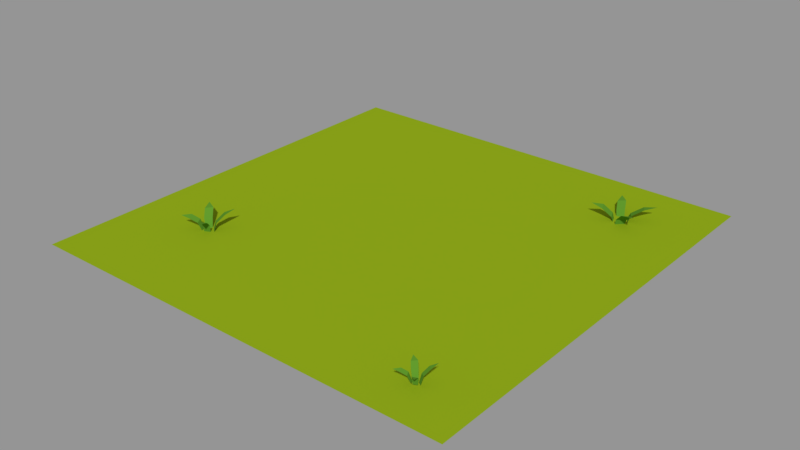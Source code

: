 # Source: tiles1.blend  (saved by Blender 2.78.0; exported with 4.5.12 LTS)
import bpy
from mathutils import Matrix  # noqa: F401  (used for matrix-valued properties, if any)

bpy.ops.wm.read_factory_settings(use_empty=True)
scene = bpy.context.scene
scene.name = 'Scene'

# ---- collections
col_collection_1 = bpy.data.collections.new('Collection 1'); scene.collection.children.link(col_collection_1)

# ---- materials (node trees are filled in below, after node groups)
mat_grass = bpy.data.materials.new('Grass')
mat_grass.alpha_threshold = 0.0
mat_grass.use_transparent_shadow = False
mat_grass.diffuse_color = (0.2623, 0.3763, 0.009721, 1.0)
mat_grass.roughness = 0.5
mat_material_003 = bpy.data.materials.new('Material.003')
mat_material_003.alpha_threshold = 0.0
mat_material_003.use_transparent_shadow = False
mat_material_003.diffuse_color = (0.08714, 0.06058, 0.01647, 1.0)
mat_material_003.roughness = 0.5
mat_material_003.specular_intensity = 0.1377
mat_material_001 = bpy.data.materials.new('Material.001')
mat_material_001.alpha_threshold = 0.0
mat_material_001.use_transparent_shadow = False
mat_material_001.diffuse_color = (0.2623, 0.3763, 0.009721, 1.0)
mat_material_001.roughness = 0.5
mat_material_002 = bpy.data.materials.new('Material.002')
mat_material_002.alpha_threshold = 0.0
mat_material_002.use_transparent_shadow = False
mat_material_002.diffuse_color = (0.106, 0.281, 0.02352, 1.0)
mat_material_002.roughness = 0.5

# ---- material node trees

# ---- meshes
me_plane_006 = bpy.data.meshes.new('Plane.006')
me_plane_006.from_pydata([(0.5, -3.598e-06, 0.5), (0.5, 0.5, -0.5), (-0.5, -1.45e-05, 0.5), (0.1749, 0.4204, -0.5), (0.5, 5.452e-06, 7.252e-06), (-3.576e-06, 7.262e-06, -0.5), (0.5, 0.4204, -0.1749), (-3.576e-06, 7.286e-06, -0.5), (0.4051, 0.3955, -0.1749), (0.09084, -0.04018, -0.09415), (0.192, 0.4146, -0.3556), (0.4051, 2.726e-06, 4.759e-06), (0.2578, -0.03617, 0.0001851), (0.2846, 0.426, -0.1945), (-0.5, 2.179e-08, -0.5)], [], [(4, 6, 8, 11), (6, 1, 8), (9, 10, 7, 5), (10, 3, 7), (11, 8, 13, 12), (12, 13, 10, 9), (13, 1, 10), (8, 1, 13), (0, 4, 11, 12, 9, 5, 14, 2), (3, 10, 1)])
me_plane_006.polygons.foreach_set('material_index', [1, 1, 1, 1, 1, 1, 1, 1, 0, 1])
me_plane_006.materials.append(mat_grass)
me_plane_006.materials.append(mat_material_003)
me_plane_006.use_remesh_preserve_volume = False
me_plane_006.use_remesh_preserve_attributes = False
me_plane_006.use_mirror_vertex_groups = False
me_plane_006.update()
me_plane_004 = bpy.data.meshes.new('Plane.004')
me_plane_004.from_pydata([(0.5, -7.669e-13, 3.644e-06), (0.2115, 0.5, -0.5), (0.5, -1.81e-06, 0.5), (-0.5, 0.5, 0.5), (0.5, -9.944e-13, 3.644e-06), (-7.29e-06, -7.262e-06, 0.5), (0.5, 0.5, -0.5), (-0.1749, 0.4204, 0.5), (-0.1447, 0.3827, 0.052), (-0.5, 0.5, 0.05199), (0.2221, 0.4196, -0.2578), (0.1025, 1.812e-06, -0.0819), (-0.5, 0.5, -0.1863), (-0.003082, 0.3898, -0.01587), (0.072, 0.4224, -0.1579), (0.01135, -4.071e-07, 0.052), (0.3408, 0.01301, -0.08021), (-0.04027, -2.133e-07, 0.08924), (-0.5, 0.5, 0.08924), (-0.1841, 0.3855, 0.09812), (-0.02423, -2.455e-06, 0.3852), (-0.5, 0.5, 0.4009), (-0.1803, 0.4298, 0.3852), (-0.04027, -1.944e-06, 0.347), (-0.5, 0.5, 0.3627), (-0.1963, 0.4338, 0.347), (0.5, 0.4204, -0.1749), (0.2216, 0.006506, -0.08106), (-0.5, 0.5, -0.5)], [], [(15, 8, 19, 17), (0, 4, 16, 27, 11, 15, 2), (4, 26, 10, 16), (6, 1, 10), (8, 9, 18, 19), (11, 13, 8, 15), (13, 12, 9, 8), (16, 10, 14, 27), (10, 1, 28, 14), (20, 22, 7, 5), (22, 21, 3, 7), (25, 24, 21, 22), (23, 25, 22, 20), (17, 19, 25, 23), (19, 18, 24, 25), (2, 15, 17, 23, 20, 5), (10, 26, 6), (27, 14, 13, 11), (14, 28, 12, 13)])
me_plane_004.polygons.foreach_set('material_index', [1, 0, 1, 1, 1, 1, 1, 1, 1, 1, 1, 1, 1, 1, 1, 0, 1, 1, 1])
me_plane_004.materials.append(mat_grass)
me_plane_004.materials.append(mat_material_003)
me_plane_004.use_remesh_preserve_volume = False
me_plane_004.use_remesh_preserve_attributes = False
me_plane_004.use_mirror_vertex_groups = False
me_plane_004.update()
me_plane_002 = bpy.data.meshes.new('Plane.002')
me_plane_002.from_pydata([(0.5, 2.179e-08, 0.5), (0.5, 0.5, -0.5), (-0.5, -1.088e-05, 0.5), (-0.5, 0.5, -0.5), (0.5, 5.452e-06, 7.252e-06), (-0.5, -5.452e-06, -7.252e-06), (0.5, 0.4204, -0.1749), (-0.5, 0.4204, -0.1749), (-0.052, 0.3827, -0.1447), (-0.05199, 0.5, -0.5), (0.25, 0.3955, -0.1749), (0.1863, 1.645e-06, 0.03558), (0.1863, 0.5, -0.5), (0.1863, 0.4204, -0.1393), (0.25, 0.5, -0.5), (-0.052, -1.777e-07, 0.01135), (0.25, 2.726e-06, 3.626e-06), (0.2132, 0.5, -0.5), (0.2132, 6.022e-07, 0.01647), (0.2132, 0.4114, -0.1461), (-0.08924, -3.599e-08, -0.04027), (-0.08924, 0.5, -0.5), (-0.09812, 0.3855, -0.1841), (-0.3852, -1.148e-06, -0.02423), (-0.4009, 0.5, -0.5), (-0.3852, 0.4298, -0.1803), (-0.347, -8.338e-07, -0.04027), (-0.3627, 0.5, -0.5), (-0.3469, 0.4338, -0.1963)], [], [(15, 8, 22, 20), (0, 4, 16, 18, 11, 15, 20, 26, 23, 5, 2), (4, 6, 10, 16), (6, 1, 14, 10), (8, 9, 21, 22), (11, 13, 8, 15), (13, 12, 9, 8), (16, 10, 19, 18), (18, 19, 13, 11), (19, 17, 12, 13), (23, 25, 7, 5), (25, 24, 3, 7), (10, 14, 17, 19), (28, 27, 24, 25), (26, 28, 25, 23), (20, 22, 28, 26), (22, 21, 27, 28)])
me_plane_002.polygons.foreach_set('material_index', [1, 0, 1, 1, 1, 1, 1, 1, 1, 1, 1, 1, 1, 1, 1, 1, 1])
me_plane_002.materials.append(mat_grass)
me_plane_002.materials.append(mat_material_003)
me_plane_002.use_remesh_preserve_volume = False
me_plane_002.use_remesh_preserve_attributes = False
me_plane_002.use_mirror_vertex_groups = False
me_plane_002.update()
me_plane_001 = bpy.data.meshes.new('Plane.001')
me_plane_001.from_pydata([(0.5, 1.81e-06, -0.5), (-0.5, 1.81e-06, -0.5), (0.5, -1.81e-06, 0.5), (-0.5, -1.81e-06, 0.5), (-0.2903, 0.03003, 0.323), (-0.2737, 0.0365, 0.3011), (-0.2977, 0.0284, 0.3043), (-0.309, 0.01255, 0.3318), (-0.3164, 0.01092, 0.3132), (-0.3169, -0.01735, 0.3339), (-0.323, -0.01705, 0.319), (-0.3719, 0.03006, 0.3502), (-0.3873, 0.03124, 0.3776), (-0.3604, 0.02681, 0.3692), (-0.3505, 0.01531, 0.3347), (-0.339, 0.01207, 0.3538), (-0.3389, -0.01749, 0.3273), (-0.3295, -0.01792, 0.3425), (-0.3501, 0.03289, 0.2911), (-0.3807, 0.03979, 0.2845), (-0.3659, 0.03003, 0.3074), (-0.3316, 0.01288, 0.3054), (-0.3473, 0.01002, 0.3218), (-0.325, -0.0172, 0.3115), (-0.3375, -0.01766, 0.3248), (-0.3161, 0.02738, 0.3733), (-0.2967, 0.02749, 0.3903), (-0.299, 0.02372, 0.3674), (-0.3254, 0.01557, 0.3537), (-0.3084, 0.01191, 0.3478), (-0.3305, -0.01757, 0.3432), (-0.3169, -0.0175, 0.3384), (-0.3791, 0.03115, -0.4276), (-0.3923, 0.03479, -0.4356), (-0.3891, 0.03023, -0.4224), (-0.373, 0.02132, -0.4177), (-0.383, 0.02041, -0.4125), (-0.3713, 0.004506, -0.4134), (-0.3793, 0.004674, -0.4091), (-0.3589, 0.03117, -0.3836), (-0.3426, 0.03183, -0.3767), (-0.349, 0.02934, -0.3912), (-0.3688, 0.02287, -0.3947), (-0.3589, 0.02105, -0.4023), (-0.3737, 0.004428, -0.4007), (-0.3658, 0.004187, -0.4069), (-0.3933, 0.03276, -0.3923), (-0.3951, 0.03664, -0.3747), (-0.3832, 0.03115, -0.3844), (-0.3864, 0.02151, -0.4035), (-0.3763, 0.0199, -0.3957), (-0.3834, 0.004593, -0.4075), (-0.3752, 0.004335, -0.4014), (-0.3494, 0.02966, -0.4163), (-0.341, 0.02972, -0.4281), (-0.3537, 0.0276, -0.4254), (-0.3598, 0.02302, -0.4099), (-0.3641, 0.02096, -0.419), (-0.3653, 0.004382, -0.4064), (-0.3688, 0.004422, -0.4137), (0.2964, 0.0331, -0.283), (0.2771, 0.03841, -0.2946), (0.2818, 0.03176, -0.2753), (0.3053, 0.01875, -0.2685), (0.2907, 0.01741, -0.2609), (0.3077, -0.005801, -0.2622), (0.2961, -0.005556, -0.256), (0.3258, 0.03312, -0.2188), (0.3496, 0.03409, -0.2087), (0.3403, 0.03046, -0.2299), (0.3113, 0.02101, -0.2349), (0.3258, 0.01835, -0.2459), (0.3042, -0.005915, -0.2437), (0.3158, -0.006266, -0.2527), (0.2756, 0.03544, -0.2314), (0.273, 0.0411, -0.2058), (0.2904, 0.0331, -0.22), (0.2857, 0.01902, -0.2478), (0.3004, 0.01667, -0.2363), (0.2901, -0.005674, -0.2536), (0.302, -0.006051, -0.2446), (0.3397, 0.03092, -0.2664), (0.3519, 0.03101, -0.2837), (0.3334, 0.02791, -0.2798), (0.3245, 0.02122, -0.2571), (0.3182, 0.01822, -0.2704), (0.3165, -0.005981, -0.252), (0.3113, -0.005923, -0.2627)], [], [(0, 1, 3, 2), (4, 5, 6), (4, 6, 8, 7), (7, 8, 10, 9), (11, 12, 13), (11, 13, 15, 14), (14, 15, 17, 16), (18, 19, 20), (18, 20, 22, 21), (21, 22, 24, 23), (25, 26, 27), (25, 27, 29, 28), (28, 29, 31, 30), (32, 33, 34), (32, 34, 36, 35), (35, 36, 38, 37), (39, 40, 41), (39, 41, 43, 42), (42, 43, 45, 44), (46, 47, 48), (46, 48, 50, 49), (49, 50, 52, 51), (53, 54, 55), (53, 55, 57, 56), (56, 57, 59, 58), (60, 61, 62), (60, 62, 64, 63), (63, 64, 66, 65), (67, 68, 69), (67, 69, 71, 70), (70, 71, 73, 72), (74, 75, 76), (74, 76, 78, 77), (77, 78, 80, 79), (81, 82, 83), (81, 83, 85, 84), (84, 85, 87, 86)])
me_plane_001.polygons.foreach_set('material_index', [0, 1, 1, 1, 1, 1, 1, 1, 1, 1, 1, 1, 1, 1, 1, 1, 1, 1, 1, 1, 1, 1, 1, 1, 1, 1, 1, 1, 1, 1, 1, 1, 1, 1, 1, 1, 1])
me_plane_001.materials.append(mat_material_001)
me_plane_001.materials.append(mat_material_002)
me_plane_001.use_remesh_preserve_volume = False
me_plane_001.use_remesh_preserve_attributes = False
me_plane_001.use_mirror_vertex_groups = False
me_plane_001.update()
me_plane = bpy.data.meshes.new('Plane')
me_plane.from_pydata([(-0.5, 5.43e-06, 0.5), (0.5, 5.43e-06, 0.5), (-0.5, -5.43e-06, -0.5), (0.5, -5.43e-06, -0.5)], [], [(0, 1, 3, 2)])
me_plane.materials.append(mat_grass)
me_plane.use_remesh_preserve_volume = False
me_plane.use_remesh_preserve_attributes = False
me_plane.use_mirror_vertex_groups = False
me_plane.update()

# ---- objects
ob_wall01_convex1 = bpy.data.objects.new('wall01-convex1', me_plane_006)
ob_wall01_concave1 = bpy.data.objects.new('wall01-concave1', me_plane_004)
ob_wall01_s1 = bpy.data.objects.new('wall01-s1', me_plane_002)
ob_grass02 = bpy.data.objects.new('grass02', me_plane_001)
ob_grass01 = bpy.data.objects.new('grass01', me_plane)

# ---- transforms, parenting, visibility, modifiers, constraints
ob_wall01_convex1.location = (3.5, 0.5, 0.0)
ob_wall01_convex1.rotation_euler = (1.571, -0.0, -3.142)
ob_wall01_convex1.hide_render = True
ob_wall01_convex1.lineart.crease_threshold = 0.0
ob_wall01_concave1.location = (2.5, 0.5, 0.0)
ob_wall01_concave1.rotation_euler = (1.571, -0.0, -3.142)
ob_wall01_concave1.hide_render = True
ob_wall01_concave1.lineart.crease_threshold = 0.0
ob_wall01_s1.location = (1.5, 0.5, 0.0)
ob_wall01_s1.rotation_euler = (1.571, -0.0, -3.142)
ob_wall01_s1.hide_render = True
ob_wall01_s1.lineart.crease_threshold = 0.0
ob_grass02.location = (0.5, 0.5, 0.0)
ob_grass02.rotation_euler = (1.571, -0.0, -3.142)
ob_grass02.lineart.crease_threshold = 0.0
ob_grass01.location = (-0.5, 0.5, 0.0)
ob_grass01.rotation_euler = (1.571, -0.0, 0.0)
ob_grass01.hide_render = True
ob_grass01.lineart.crease_threshold = 0.0

# ---- collection membership
col_collection_1.objects.link(ob_wall01_convex1)
col_collection_1.objects.link(ob_wall01_concave1)
col_collection_1.objects.link(ob_wall01_s1)
col_collection_1.objects.link(ob_grass02)
col_collection_1.objects.link(ob_grass01)

# ---- scene / render settings (as saved in the file)
scene.frame_start = 1; scene.frame_end = 250; scene.frame_set(66)
scene.render.engine = 'BLENDER_EEVEE_NEXT'
scene.render.resolution_percentage = 50
scene.render.dither_intensity = 0.0
scene.cycles.use_denoising = False
scene.cycles.samples = 128
scene.cycles.sampling_pattern = 'TABULATED_SOBOL'
scene.cycles.light_sampling_threshold = 0.0
scene.cycles.use_adaptive_sampling = False
scene.cycles.use_light_tree = False
scene.cycles.blur_glossy = 0.0
scene.cycles.sample_clamp_indirect = 0.0
scene.view_settings.view_transform = 'Standard'
bpy.context.view_layer.update()

# ---- added for rendering (the .blend has no active camera and no usable light): camera, sun + grey world if the file has none
cam_auto = bpy.data.cameras.new('AutoCamera')
cam_auto.lens = 50.0
cam_auto.sensor_width = 36.0
cam_auto.clip_end = 1000.0
ob_auto_camera = bpy.data.objects.new('AutoCamera', cam_auto)
scene.collection.objects.link(ob_auto_camera)
ob_auto_camera.location = (1.80962, -1.07155, 1.05929)
ob_auto_camera.rotation_euler = (1.09748, -7.21219e-08, 0.694738)
scene.camera = ob_auto_camera
light_auto_sun = bpy.data.lights.new('AutoSun', 'SUN')
light_auto_sun.energy = 3.0
light_auto_sun.angle = 0.0523599
ob_auto_sun = bpy.data.objects.new('AutoSun', light_auto_sun)
scene.collection.objects.link(ob_auto_sun)
ob_auto_sun.rotation_euler = (0.872665, 0.174533, 0.523599)
if scene.world is None:
    world_auto = bpy.data.worlds.new('AutoWorld')
    world_auto.color = (0.3, 0.3, 0.3)
    scene.world = world_auto
bpy.context.view_layer.update()
